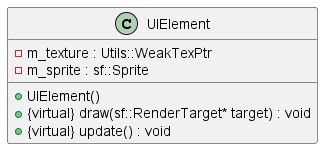

The diagram above was rendered by PlantUML. Its source (embedded in the PNG):
@startuml UIElement
class UIElement
{
    +UIElement()
    +{virtual} draw(sf::RenderTarget* target) : void
    +{virtual} update() : void
    -m_texture : Utils::WeakTexPtr
    -m_sprite : sf::Sprite
}
@enduml